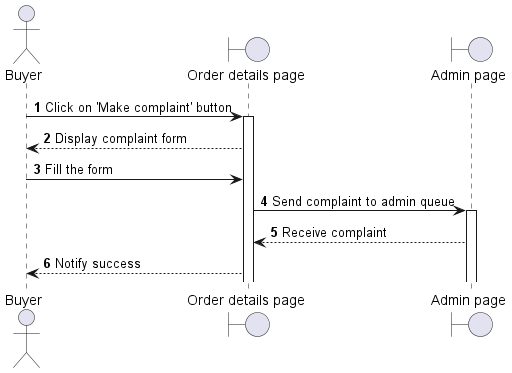

The diagram above was rendered by PlantUML. Its source (embedded in the PNG):
@startuml
autonumber
actor Buyer
boundary "Order details page" as Page
boundary "Admin page" as ADPage
Buyer -> Page ++: Click on 'Make complaint' button
Page --> Buyer: Display complaint form
Buyer -> Page: Fill the form
Page -> ADPage ++: Send complaint to admin queue
ADPage --> Page: Receive complaint
Page --> Buyer: Notify success
@enduml